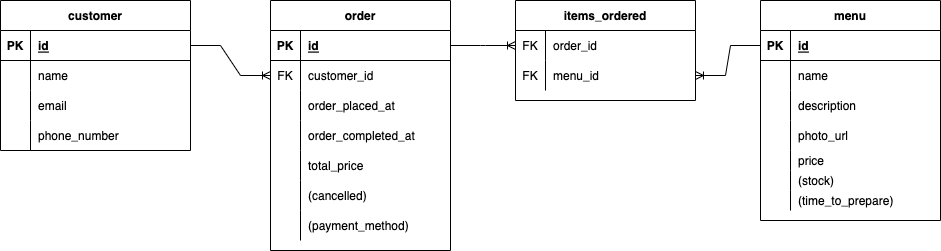

The diagram above was exported from draw.io. Its source (the exported page's mxGraphModel, read from the mxfile embedded in the PNG):
<mxGraphModel dx="1736" dy="866" grid="1" gridSize="10" guides="1" tooltips="1" connect="1" arrows="1" fold="1" page="1" pageScale="1" pageWidth="850" pageHeight="1100" math="0" shadow="0">
  <root>
    <mxCell id="0" />
    <mxCell id="1" parent="0" />
    <mxCell id="HA-lh-sHyT8HYyGZI-jN-1" value="customer" style="shape=table;startSize=30;container=1;collapsible=1;childLayout=tableLayout;fixedRows=1;rowLines=0;fontStyle=1;align=center;resizeLast=1;" parent="1" vertex="1">
      <mxGeometry x="-180" y="320" width="190" height="150" as="geometry" />
    </mxCell>
    <mxCell id="HA-lh-sHyT8HYyGZI-jN-2" value="" style="shape=tableRow;horizontal=0;startSize=0;swimlaneHead=0;swimlaneBody=0;fillColor=none;collapsible=0;dropTarget=0;points=[[0,0.5],[1,0.5]];portConstraint=eastwest;top=0;left=0;right=0;bottom=1;" parent="HA-lh-sHyT8HYyGZI-jN-1" vertex="1">
      <mxGeometry y="30" width="190" height="30" as="geometry" />
    </mxCell>
    <mxCell id="HA-lh-sHyT8HYyGZI-jN-3" value="PK" style="shape=partialRectangle;connectable=0;fillColor=none;top=0;left=0;bottom=0;right=0;fontStyle=1;overflow=hidden;" parent="HA-lh-sHyT8HYyGZI-jN-2" vertex="1">
      <mxGeometry width="30" height="30" as="geometry">
        <mxRectangle width="30" height="30" as="alternateBounds" />
      </mxGeometry>
    </mxCell>
    <mxCell id="HA-lh-sHyT8HYyGZI-jN-4" value="id" style="shape=partialRectangle;connectable=0;fillColor=none;top=0;left=0;bottom=0;right=0;align=left;spacingLeft=6;fontStyle=5;overflow=hidden;" parent="HA-lh-sHyT8HYyGZI-jN-2" vertex="1">
      <mxGeometry x="30" width="160" height="30" as="geometry">
        <mxRectangle width="160" height="30" as="alternateBounds" />
      </mxGeometry>
    </mxCell>
    <mxCell id="HA-lh-sHyT8HYyGZI-jN-5" value="" style="shape=tableRow;horizontal=0;startSize=0;swimlaneHead=0;swimlaneBody=0;fillColor=none;collapsible=0;dropTarget=0;points=[[0,0.5],[1,0.5]];portConstraint=eastwest;top=0;left=0;right=0;bottom=0;" parent="HA-lh-sHyT8HYyGZI-jN-1" vertex="1">
      <mxGeometry y="60" width="190" height="30" as="geometry" />
    </mxCell>
    <mxCell id="HA-lh-sHyT8HYyGZI-jN-6" value="" style="shape=partialRectangle;connectable=0;fillColor=none;top=0;left=0;bottom=0;right=0;editable=1;overflow=hidden;" parent="HA-lh-sHyT8HYyGZI-jN-5" vertex="1">
      <mxGeometry width="30" height="30" as="geometry">
        <mxRectangle width="30" height="30" as="alternateBounds" />
      </mxGeometry>
    </mxCell>
    <mxCell id="HA-lh-sHyT8HYyGZI-jN-7" value="name" style="shape=partialRectangle;connectable=0;fillColor=none;top=0;left=0;bottom=0;right=0;align=left;spacingLeft=6;overflow=hidden;" parent="HA-lh-sHyT8HYyGZI-jN-5" vertex="1">
      <mxGeometry x="30" width="160" height="30" as="geometry">
        <mxRectangle width="160" height="30" as="alternateBounds" />
      </mxGeometry>
    </mxCell>
    <mxCell id="HA-lh-sHyT8HYyGZI-jN-8" value="" style="shape=tableRow;horizontal=0;startSize=0;swimlaneHead=0;swimlaneBody=0;fillColor=none;collapsible=0;dropTarget=0;points=[[0,0.5],[1,0.5]];portConstraint=eastwest;top=0;left=0;right=0;bottom=0;" parent="HA-lh-sHyT8HYyGZI-jN-1" vertex="1">
      <mxGeometry y="90" width="190" height="30" as="geometry" />
    </mxCell>
    <mxCell id="HA-lh-sHyT8HYyGZI-jN-9" value="" style="shape=partialRectangle;connectable=0;fillColor=none;top=0;left=0;bottom=0;right=0;editable=1;overflow=hidden;" parent="HA-lh-sHyT8HYyGZI-jN-8" vertex="1">
      <mxGeometry width="30" height="30" as="geometry">
        <mxRectangle width="30" height="30" as="alternateBounds" />
      </mxGeometry>
    </mxCell>
    <mxCell id="HA-lh-sHyT8HYyGZI-jN-10" value="email" style="shape=partialRectangle;connectable=0;fillColor=none;top=0;left=0;bottom=0;right=0;align=left;spacingLeft=6;overflow=hidden;" parent="HA-lh-sHyT8HYyGZI-jN-8" vertex="1">
      <mxGeometry x="30" width="160" height="30" as="geometry">
        <mxRectangle width="160" height="30" as="alternateBounds" />
      </mxGeometry>
    </mxCell>
    <mxCell id="HA-lh-sHyT8HYyGZI-jN-11" value="" style="shape=tableRow;horizontal=0;startSize=0;swimlaneHead=0;swimlaneBody=0;fillColor=none;collapsible=0;dropTarget=0;points=[[0,0.5],[1,0.5]];portConstraint=eastwest;top=0;left=0;right=0;bottom=0;" parent="HA-lh-sHyT8HYyGZI-jN-1" vertex="1">
      <mxGeometry y="120" width="190" height="30" as="geometry" />
    </mxCell>
    <mxCell id="HA-lh-sHyT8HYyGZI-jN-12" value="" style="shape=partialRectangle;connectable=0;fillColor=none;top=0;left=0;bottom=0;right=0;editable=1;overflow=hidden;" parent="HA-lh-sHyT8HYyGZI-jN-11" vertex="1">
      <mxGeometry width="30" height="30" as="geometry">
        <mxRectangle width="30" height="30" as="alternateBounds" />
      </mxGeometry>
    </mxCell>
    <mxCell id="HA-lh-sHyT8HYyGZI-jN-13" value="phone_number" style="shape=partialRectangle;connectable=0;fillColor=none;top=0;left=0;bottom=0;right=0;align=left;spacingLeft=6;overflow=hidden;" parent="HA-lh-sHyT8HYyGZI-jN-11" vertex="1">
      <mxGeometry x="30" width="160" height="30" as="geometry">
        <mxRectangle width="160" height="30" as="alternateBounds" />
      </mxGeometry>
    </mxCell>
    <mxCell id="HA-lh-sHyT8HYyGZI-jN-14" value="menu" style="shape=table;startSize=30;container=1;collapsible=1;childLayout=tableLayout;fixedRows=1;rowLines=0;fontStyle=1;align=center;resizeLast=1;" parent="1" vertex="1">
      <mxGeometry x="580" y="320" width="180" height="220" as="geometry" />
    </mxCell>
    <mxCell id="HA-lh-sHyT8HYyGZI-jN-15" value="" style="shape=tableRow;horizontal=0;startSize=0;swimlaneHead=0;swimlaneBody=0;fillColor=none;collapsible=0;dropTarget=0;points=[[0,0.5],[1,0.5]];portConstraint=eastwest;top=0;left=0;right=0;bottom=1;" parent="HA-lh-sHyT8HYyGZI-jN-14" vertex="1">
      <mxGeometry y="30" width="180" height="30" as="geometry" />
    </mxCell>
    <mxCell id="HA-lh-sHyT8HYyGZI-jN-16" value="PK" style="shape=partialRectangle;connectable=0;fillColor=none;top=0;left=0;bottom=0;right=0;fontStyle=1;overflow=hidden;" parent="HA-lh-sHyT8HYyGZI-jN-15" vertex="1">
      <mxGeometry width="30" height="30" as="geometry">
        <mxRectangle width="30" height="30" as="alternateBounds" />
      </mxGeometry>
    </mxCell>
    <mxCell id="HA-lh-sHyT8HYyGZI-jN-17" value="id" style="shape=partialRectangle;connectable=0;fillColor=none;top=0;left=0;bottom=0;right=0;align=left;spacingLeft=6;fontStyle=5;overflow=hidden;" parent="HA-lh-sHyT8HYyGZI-jN-15" vertex="1">
      <mxGeometry x="30" width="150" height="30" as="geometry">
        <mxRectangle width="150" height="30" as="alternateBounds" />
      </mxGeometry>
    </mxCell>
    <mxCell id="HA-lh-sHyT8HYyGZI-jN-18" value="" style="shape=tableRow;horizontal=0;startSize=0;swimlaneHead=0;swimlaneBody=0;fillColor=none;collapsible=0;dropTarget=0;points=[[0,0.5],[1,0.5]];portConstraint=eastwest;top=0;left=0;right=0;bottom=0;" parent="HA-lh-sHyT8HYyGZI-jN-14" vertex="1">
      <mxGeometry y="60" width="180" height="30" as="geometry" />
    </mxCell>
    <mxCell id="HA-lh-sHyT8HYyGZI-jN-19" value="" style="shape=partialRectangle;connectable=0;fillColor=none;top=0;left=0;bottom=0;right=0;editable=1;overflow=hidden;" parent="HA-lh-sHyT8HYyGZI-jN-18" vertex="1">
      <mxGeometry width="30" height="30" as="geometry">
        <mxRectangle width="30" height="30" as="alternateBounds" />
      </mxGeometry>
    </mxCell>
    <mxCell id="HA-lh-sHyT8HYyGZI-jN-20" value="name" style="shape=partialRectangle;connectable=0;fillColor=none;top=0;left=0;bottom=0;right=0;align=left;spacingLeft=6;overflow=hidden;" parent="HA-lh-sHyT8HYyGZI-jN-18" vertex="1">
      <mxGeometry x="30" width="150" height="30" as="geometry">
        <mxRectangle width="150" height="30" as="alternateBounds" />
      </mxGeometry>
    </mxCell>
    <mxCell id="HA-lh-sHyT8HYyGZI-jN-21" value="" style="shape=tableRow;horizontal=0;startSize=0;swimlaneHead=0;swimlaneBody=0;fillColor=none;collapsible=0;dropTarget=0;points=[[0,0.5],[1,0.5]];portConstraint=eastwest;top=0;left=0;right=0;bottom=0;" parent="HA-lh-sHyT8HYyGZI-jN-14" vertex="1">
      <mxGeometry y="90" width="180" height="30" as="geometry" />
    </mxCell>
    <mxCell id="HA-lh-sHyT8HYyGZI-jN-22" value="" style="shape=partialRectangle;connectable=0;fillColor=none;top=0;left=0;bottom=0;right=0;editable=1;overflow=hidden;" parent="HA-lh-sHyT8HYyGZI-jN-21" vertex="1">
      <mxGeometry width="30" height="30" as="geometry">
        <mxRectangle width="30" height="30" as="alternateBounds" />
      </mxGeometry>
    </mxCell>
    <mxCell id="HA-lh-sHyT8HYyGZI-jN-23" value="description" style="shape=partialRectangle;connectable=0;fillColor=none;top=0;left=0;bottom=0;right=0;align=left;spacingLeft=6;overflow=hidden;" parent="HA-lh-sHyT8HYyGZI-jN-21" vertex="1">
      <mxGeometry x="30" width="150" height="30" as="geometry">
        <mxRectangle width="150" height="30" as="alternateBounds" />
      </mxGeometry>
    </mxCell>
    <mxCell id="HA-lh-sHyT8HYyGZI-jN-24" value="" style="shape=tableRow;horizontal=0;startSize=0;swimlaneHead=0;swimlaneBody=0;fillColor=none;collapsible=0;dropTarget=0;points=[[0,0.5],[1,0.5]];portConstraint=eastwest;top=0;left=0;right=0;bottom=0;" parent="HA-lh-sHyT8HYyGZI-jN-14" vertex="1">
      <mxGeometry y="120" width="180" height="30" as="geometry" />
    </mxCell>
    <mxCell id="HA-lh-sHyT8HYyGZI-jN-25" value="" style="shape=partialRectangle;connectable=0;fillColor=none;top=0;left=0;bottom=0;right=0;editable=1;overflow=hidden;" parent="HA-lh-sHyT8HYyGZI-jN-24" vertex="1">
      <mxGeometry width="30" height="30" as="geometry">
        <mxRectangle width="30" height="30" as="alternateBounds" />
      </mxGeometry>
    </mxCell>
    <mxCell id="HA-lh-sHyT8HYyGZI-jN-26" value="photo_url" style="shape=partialRectangle;connectable=0;fillColor=none;top=0;left=0;bottom=0;right=0;align=left;spacingLeft=6;overflow=hidden;" parent="HA-lh-sHyT8HYyGZI-jN-24" vertex="1">
      <mxGeometry x="30" width="150" height="30" as="geometry">
        <mxRectangle width="150" height="30" as="alternateBounds" />
      </mxGeometry>
    </mxCell>
    <mxCell id="HA-lh-sHyT8HYyGZI-jN-27" style="shape=tableRow;horizontal=0;startSize=0;swimlaneHead=0;swimlaneBody=0;fillColor=none;collapsible=0;dropTarget=0;points=[[0,0.5],[1,0.5]];portConstraint=eastwest;top=0;left=0;right=0;bottom=0;" parent="HA-lh-sHyT8HYyGZI-jN-14" vertex="1">
      <mxGeometry y="150" width="180" height="20" as="geometry" />
    </mxCell>
    <mxCell id="HA-lh-sHyT8HYyGZI-jN-28" style="shape=partialRectangle;connectable=0;fillColor=none;top=0;left=0;bottom=0;right=0;editable=1;overflow=hidden;" parent="HA-lh-sHyT8HYyGZI-jN-27" vertex="1">
      <mxGeometry width="30" height="20" as="geometry">
        <mxRectangle width="30" height="20" as="alternateBounds" />
      </mxGeometry>
    </mxCell>
    <mxCell id="HA-lh-sHyT8HYyGZI-jN-29" value="price" style="shape=partialRectangle;connectable=0;fillColor=none;top=0;left=0;bottom=0;right=0;align=left;spacingLeft=6;overflow=hidden;" parent="HA-lh-sHyT8HYyGZI-jN-27" vertex="1">
      <mxGeometry x="30" width="150" height="20" as="geometry">
        <mxRectangle width="150" height="20" as="alternateBounds" />
      </mxGeometry>
    </mxCell>
    <mxCell id="HA-lh-sHyT8HYyGZI-jN-30" style="shape=tableRow;horizontal=0;startSize=0;swimlaneHead=0;swimlaneBody=0;fillColor=none;collapsible=0;dropTarget=0;points=[[0,0.5],[1,0.5]];portConstraint=eastwest;top=0;left=0;right=0;bottom=0;" parent="HA-lh-sHyT8HYyGZI-jN-14" vertex="1">
      <mxGeometry y="170" width="180" height="20" as="geometry" />
    </mxCell>
    <mxCell id="HA-lh-sHyT8HYyGZI-jN-31" style="shape=partialRectangle;connectable=0;fillColor=none;top=0;left=0;bottom=0;right=0;editable=1;overflow=hidden;" parent="HA-lh-sHyT8HYyGZI-jN-30" vertex="1">
      <mxGeometry width="30" height="20" as="geometry">
        <mxRectangle width="30" height="20" as="alternateBounds" />
      </mxGeometry>
    </mxCell>
    <mxCell id="HA-lh-sHyT8HYyGZI-jN-32" value="(stock)" style="shape=partialRectangle;connectable=0;fillColor=none;top=0;left=0;bottom=0;right=0;align=left;spacingLeft=6;overflow=hidden;" parent="HA-lh-sHyT8HYyGZI-jN-30" vertex="1">
      <mxGeometry x="30" width="150" height="20" as="geometry">
        <mxRectangle width="150" height="20" as="alternateBounds" />
      </mxGeometry>
    </mxCell>
    <mxCell id="HA-lh-sHyT8HYyGZI-jN-33" style="shape=tableRow;horizontal=0;startSize=0;swimlaneHead=0;swimlaneBody=0;fillColor=none;collapsible=0;dropTarget=0;points=[[0,0.5],[1,0.5]];portConstraint=eastwest;top=0;left=0;right=0;bottom=0;" parent="HA-lh-sHyT8HYyGZI-jN-14" vertex="1">
      <mxGeometry y="190" width="180" height="20" as="geometry" />
    </mxCell>
    <mxCell id="HA-lh-sHyT8HYyGZI-jN-34" style="shape=partialRectangle;connectable=0;fillColor=none;top=0;left=0;bottom=0;right=0;editable=1;overflow=hidden;" parent="HA-lh-sHyT8HYyGZI-jN-33" vertex="1">
      <mxGeometry width="30" height="20" as="geometry">
        <mxRectangle width="30" height="20" as="alternateBounds" />
      </mxGeometry>
    </mxCell>
    <mxCell id="HA-lh-sHyT8HYyGZI-jN-35" value="(time_to_prepare)" style="shape=partialRectangle;connectable=0;fillColor=none;top=0;left=0;bottom=0;right=0;align=left;spacingLeft=6;overflow=hidden;" parent="HA-lh-sHyT8HYyGZI-jN-33" vertex="1">
      <mxGeometry x="30" width="150" height="20" as="geometry">
        <mxRectangle width="150" height="20" as="alternateBounds" />
      </mxGeometry>
    </mxCell>
    <mxCell id="HA-lh-sHyT8HYyGZI-jN-36" value="order" style="shape=table;startSize=30;container=1;collapsible=1;childLayout=tableLayout;fixedRows=1;rowLines=0;fontStyle=1;align=center;resizeLast=1;" parent="1" vertex="1">
      <mxGeometry x="90" y="320" width="180" height="250" as="geometry" />
    </mxCell>
    <mxCell id="HA-lh-sHyT8HYyGZI-jN-37" value="" style="shape=tableRow;horizontal=0;startSize=0;swimlaneHead=0;swimlaneBody=0;fillColor=none;collapsible=0;dropTarget=0;points=[[0,0.5],[1,0.5]];portConstraint=eastwest;top=0;left=0;right=0;bottom=1;" parent="HA-lh-sHyT8HYyGZI-jN-36" vertex="1">
      <mxGeometry y="30" width="180" height="30" as="geometry" />
    </mxCell>
    <mxCell id="HA-lh-sHyT8HYyGZI-jN-38" value="PK" style="shape=partialRectangle;connectable=0;fillColor=none;top=0;left=0;bottom=0;right=0;fontStyle=1;overflow=hidden;" parent="HA-lh-sHyT8HYyGZI-jN-37" vertex="1">
      <mxGeometry width="30" height="30" as="geometry">
        <mxRectangle width="30" height="30" as="alternateBounds" />
      </mxGeometry>
    </mxCell>
    <mxCell id="HA-lh-sHyT8HYyGZI-jN-39" value="id" style="shape=partialRectangle;connectable=0;fillColor=none;top=0;left=0;bottom=0;right=0;align=left;spacingLeft=6;fontStyle=5;overflow=hidden;" parent="HA-lh-sHyT8HYyGZI-jN-37" vertex="1">
      <mxGeometry x="30" width="150" height="30" as="geometry">
        <mxRectangle width="150" height="30" as="alternateBounds" />
      </mxGeometry>
    </mxCell>
    <mxCell id="HA-lh-sHyT8HYyGZI-jN-40" value="" style="shape=tableRow;horizontal=0;startSize=0;swimlaneHead=0;swimlaneBody=0;fillColor=none;collapsible=0;dropTarget=0;points=[[0,0.5],[1,0.5]];portConstraint=eastwest;top=0;left=0;right=0;bottom=0;" parent="HA-lh-sHyT8HYyGZI-jN-36" vertex="1">
      <mxGeometry y="60" width="180" height="30" as="geometry" />
    </mxCell>
    <mxCell id="HA-lh-sHyT8HYyGZI-jN-41" value="FK" style="shape=partialRectangle;connectable=0;fillColor=none;top=0;left=0;bottom=0;right=0;editable=1;overflow=hidden;" parent="HA-lh-sHyT8HYyGZI-jN-40" vertex="1">
      <mxGeometry width="30" height="30" as="geometry">
        <mxRectangle width="30" height="30" as="alternateBounds" />
      </mxGeometry>
    </mxCell>
    <mxCell id="HA-lh-sHyT8HYyGZI-jN-42" value="customer_id" style="shape=partialRectangle;connectable=0;fillColor=none;top=0;left=0;bottom=0;right=0;align=left;spacingLeft=6;overflow=hidden;" parent="HA-lh-sHyT8HYyGZI-jN-40" vertex="1">
      <mxGeometry x="30" width="150" height="30" as="geometry">
        <mxRectangle width="150" height="30" as="alternateBounds" />
      </mxGeometry>
    </mxCell>
    <mxCell id="HA-lh-sHyT8HYyGZI-jN-43" value="" style="shape=tableRow;horizontal=0;startSize=0;swimlaneHead=0;swimlaneBody=0;fillColor=none;collapsible=0;dropTarget=0;points=[[0,0.5],[1,0.5]];portConstraint=eastwest;top=0;left=0;right=0;bottom=0;" parent="HA-lh-sHyT8HYyGZI-jN-36" vertex="1">
      <mxGeometry y="90" width="180" height="30" as="geometry" />
    </mxCell>
    <mxCell id="HA-lh-sHyT8HYyGZI-jN-44" value="" style="shape=partialRectangle;connectable=0;fillColor=none;top=0;left=0;bottom=0;right=0;editable=1;overflow=hidden;" parent="HA-lh-sHyT8HYyGZI-jN-43" vertex="1">
      <mxGeometry width="30" height="30" as="geometry">
        <mxRectangle width="30" height="30" as="alternateBounds" />
      </mxGeometry>
    </mxCell>
    <mxCell id="HA-lh-sHyT8HYyGZI-jN-45" value="order_placed_at" style="shape=partialRectangle;connectable=0;fillColor=none;top=0;left=0;bottom=0;right=0;align=left;spacingLeft=6;overflow=hidden;" parent="HA-lh-sHyT8HYyGZI-jN-43" vertex="1">
      <mxGeometry x="30" width="150" height="30" as="geometry">
        <mxRectangle width="150" height="30" as="alternateBounds" />
      </mxGeometry>
    </mxCell>
    <mxCell id="HA-lh-sHyT8HYyGZI-jN-46" value="" style="shape=tableRow;horizontal=0;startSize=0;swimlaneHead=0;swimlaneBody=0;fillColor=none;collapsible=0;dropTarget=0;points=[[0,0.5],[1,0.5]];portConstraint=eastwest;top=0;left=0;right=0;bottom=0;" parent="HA-lh-sHyT8HYyGZI-jN-36" vertex="1">
      <mxGeometry y="120" width="180" height="30" as="geometry" />
    </mxCell>
    <mxCell id="HA-lh-sHyT8HYyGZI-jN-47" value="" style="shape=partialRectangle;connectable=0;fillColor=none;top=0;left=0;bottom=0;right=0;editable=1;overflow=hidden;" parent="HA-lh-sHyT8HYyGZI-jN-46" vertex="1">
      <mxGeometry width="30" height="30" as="geometry">
        <mxRectangle width="30" height="30" as="alternateBounds" />
      </mxGeometry>
    </mxCell>
    <mxCell id="HA-lh-sHyT8HYyGZI-jN-48" value="order_completed_at" style="shape=partialRectangle;connectable=0;fillColor=none;top=0;left=0;bottom=0;right=0;align=left;spacingLeft=6;overflow=hidden;" parent="HA-lh-sHyT8HYyGZI-jN-46" vertex="1">
      <mxGeometry x="30" width="150" height="30" as="geometry">
        <mxRectangle width="150" height="30" as="alternateBounds" />
      </mxGeometry>
    </mxCell>
    <mxCell id="HA-lh-sHyT8HYyGZI-jN-49" style="shape=tableRow;horizontal=0;startSize=0;swimlaneHead=0;swimlaneBody=0;fillColor=none;collapsible=0;dropTarget=0;points=[[0,0.5],[1,0.5]];portConstraint=eastwest;top=0;left=0;right=0;bottom=0;" parent="HA-lh-sHyT8HYyGZI-jN-36" vertex="1">
      <mxGeometry y="150" width="180" height="30" as="geometry" />
    </mxCell>
    <mxCell id="HA-lh-sHyT8HYyGZI-jN-50" style="shape=partialRectangle;connectable=0;fillColor=none;top=0;left=0;bottom=0;right=0;editable=1;overflow=hidden;" parent="HA-lh-sHyT8HYyGZI-jN-49" vertex="1">
      <mxGeometry width="30" height="30" as="geometry">
        <mxRectangle width="30" height="30" as="alternateBounds" />
      </mxGeometry>
    </mxCell>
    <mxCell id="HA-lh-sHyT8HYyGZI-jN-51" value="total_price" style="shape=partialRectangle;connectable=0;fillColor=none;top=0;left=0;bottom=0;right=0;align=left;spacingLeft=6;overflow=hidden;" parent="HA-lh-sHyT8HYyGZI-jN-49" vertex="1">
      <mxGeometry x="30" width="150" height="30" as="geometry">
        <mxRectangle width="150" height="30" as="alternateBounds" />
      </mxGeometry>
    </mxCell>
    <mxCell id="HA-lh-sHyT8HYyGZI-jN-52" style="shape=tableRow;horizontal=0;startSize=0;swimlaneHead=0;swimlaneBody=0;fillColor=none;collapsible=0;dropTarget=0;points=[[0,0.5],[1,0.5]];portConstraint=eastwest;top=0;left=0;right=0;bottom=0;" parent="HA-lh-sHyT8HYyGZI-jN-36" vertex="1">
      <mxGeometry y="180" width="180" height="30" as="geometry" />
    </mxCell>
    <mxCell id="HA-lh-sHyT8HYyGZI-jN-53" style="shape=partialRectangle;connectable=0;fillColor=none;top=0;left=0;bottom=0;right=0;editable=1;overflow=hidden;" parent="HA-lh-sHyT8HYyGZI-jN-52" vertex="1">
      <mxGeometry width="30" height="30" as="geometry">
        <mxRectangle width="30" height="30" as="alternateBounds" />
      </mxGeometry>
    </mxCell>
    <mxCell id="HA-lh-sHyT8HYyGZI-jN-54" value="(cancelled)" style="shape=partialRectangle;connectable=0;fillColor=none;top=0;left=0;bottom=0;right=0;align=left;spacingLeft=6;overflow=hidden;" parent="HA-lh-sHyT8HYyGZI-jN-52" vertex="1">
      <mxGeometry x="30" width="150" height="30" as="geometry">
        <mxRectangle width="150" height="30" as="alternateBounds" />
      </mxGeometry>
    </mxCell>
    <mxCell id="HA-lh-sHyT8HYyGZI-jN-55" style="shape=tableRow;horizontal=0;startSize=0;swimlaneHead=0;swimlaneBody=0;fillColor=none;collapsible=0;dropTarget=0;points=[[0,0.5],[1,0.5]];portConstraint=eastwest;top=0;left=0;right=0;bottom=0;" parent="HA-lh-sHyT8HYyGZI-jN-36" vertex="1">
      <mxGeometry y="210" width="180" height="30" as="geometry" />
    </mxCell>
    <mxCell id="HA-lh-sHyT8HYyGZI-jN-56" style="shape=partialRectangle;connectable=0;fillColor=none;top=0;left=0;bottom=0;right=0;editable=1;overflow=hidden;" parent="HA-lh-sHyT8HYyGZI-jN-55" vertex="1">
      <mxGeometry width="30" height="30" as="geometry">
        <mxRectangle width="30" height="30" as="alternateBounds" />
      </mxGeometry>
    </mxCell>
    <mxCell id="HA-lh-sHyT8HYyGZI-jN-57" value="(payment_method)" style="shape=partialRectangle;connectable=0;fillColor=none;top=0;left=0;bottom=0;right=0;align=left;spacingLeft=6;overflow=hidden;" parent="HA-lh-sHyT8HYyGZI-jN-55" vertex="1">
      <mxGeometry x="30" width="150" height="30" as="geometry">
        <mxRectangle width="150" height="30" as="alternateBounds" />
      </mxGeometry>
    </mxCell>
    <mxCell id="HA-lh-sHyT8HYyGZI-jN-58" value="items_ordered" style="shape=table;startSize=30;container=1;collapsible=1;childLayout=tableLayout;fixedRows=1;rowLines=0;fontStyle=1;align=center;resizeLast=1;" parent="1" vertex="1">
      <mxGeometry x="335" y="320" width="180" height="100" as="geometry" />
    </mxCell>
    <mxCell id="HA-lh-sHyT8HYyGZI-jN-59" value="" style="shape=tableRow;horizontal=0;startSize=0;swimlaneHead=0;swimlaneBody=0;fillColor=none;collapsible=0;dropTarget=0;points=[[0,0.5],[1,0.5]];portConstraint=eastwest;top=0;left=0;right=0;bottom=0;" parent="HA-lh-sHyT8HYyGZI-jN-58" vertex="1">
      <mxGeometry y="30" width="180" height="30" as="geometry" />
    </mxCell>
    <mxCell id="HA-lh-sHyT8HYyGZI-jN-60" value="FK" style="shape=partialRectangle;connectable=0;fillColor=none;top=0;left=0;bottom=0;right=0;editable=1;overflow=hidden;" parent="HA-lh-sHyT8HYyGZI-jN-59" vertex="1">
      <mxGeometry width="30" height="30" as="geometry">
        <mxRectangle width="30" height="30" as="alternateBounds" />
      </mxGeometry>
    </mxCell>
    <mxCell id="HA-lh-sHyT8HYyGZI-jN-61" value="order_id" style="shape=partialRectangle;connectable=0;fillColor=none;top=0;left=0;bottom=0;right=0;align=left;spacingLeft=6;overflow=hidden;" parent="HA-lh-sHyT8HYyGZI-jN-59" vertex="1">
      <mxGeometry x="30" width="150" height="30" as="geometry">
        <mxRectangle width="150" height="30" as="alternateBounds" />
      </mxGeometry>
    </mxCell>
    <mxCell id="HA-lh-sHyT8HYyGZI-jN-62" value="" style="shape=tableRow;horizontal=0;startSize=0;swimlaneHead=0;swimlaneBody=0;fillColor=none;collapsible=0;dropTarget=0;points=[[0,0.5],[1,0.5]];portConstraint=eastwest;top=0;left=0;right=0;bottom=0;" parent="HA-lh-sHyT8HYyGZI-jN-58" vertex="1">
      <mxGeometry y="60" width="180" height="30" as="geometry" />
    </mxCell>
    <mxCell id="HA-lh-sHyT8HYyGZI-jN-63" value="FK" style="shape=partialRectangle;connectable=0;fillColor=none;top=0;left=0;bottom=0;right=0;editable=1;overflow=hidden;" parent="HA-lh-sHyT8HYyGZI-jN-62" vertex="1">
      <mxGeometry width="30" height="30" as="geometry">
        <mxRectangle width="30" height="30" as="alternateBounds" />
      </mxGeometry>
    </mxCell>
    <mxCell id="HA-lh-sHyT8HYyGZI-jN-64" value="menu_id" style="shape=partialRectangle;connectable=0;fillColor=none;top=0;left=0;bottom=0;right=0;align=left;spacingLeft=6;overflow=hidden;" parent="HA-lh-sHyT8HYyGZI-jN-62" vertex="1">
      <mxGeometry x="30" width="150" height="30" as="geometry">
        <mxRectangle width="150" height="30" as="alternateBounds" />
      </mxGeometry>
    </mxCell>
    <mxCell id="HA-lh-sHyT8HYyGZI-jN-65" value="" style="edgeStyle=entityRelationEdgeStyle;fontSize=12;html=1;endArrow=ERoneToMany;rounded=0;entryX=0;entryY=0.5;entryDx=0;entryDy=0;exitX=1;exitY=0.5;exitDx=0;exitDy=0;" parent="1" source="HA-lh-sHyT8HYyGZI-jN-2" target="HA-lh-sHyT8HYyGZI-jN-40" edge="1">
      <mxGeometry width="100" height="100" relative="1" as="geometry">
        <mxPoint x="170" y="80" as="sourcePoint" />
        <mxPoint x="270" y="-20" as="targetPoint" />
      </mxGeometry>
    </mxCell>
    <mxCell id="HA-lh-sHyT8HYyGZI-jN-66" value="" style="edgeStyle=entityRelationEdgeStyle;fontSize=12;html=1;endArrow=ERoneToMany;rounded=0;" parent="1" source="HA-lh-sHyT8HYyGZI-jN-37" target="HA-lh-sHyT8HYyGZI-jN-59" edge="1">
      <mxGeometry width="100" height="100" relative="1" as="geometry">
        <mxPoint x="220" y="380" as="sourcePoint" />
        <mxPoint x="320" y="210" as="targetPoint" />
      </mxGeometry>
    </mxCell>
    <mxCell id="HA-lh-sHyT8HYyGZI-jN-67" value="" style="edgeStyle=entityRelationEdgeStyle;fontSize=12;html=1;endArrow=ERoneToMany;rounded=0;entryX=1;entryY=0.5;entryDx=0;entryDy=0;" parent="1" source="HA-lh-sHyT8HYyGZI-jN-15" target="HA-lh-sHyT8HYyGZI-jN-62" edge="1">
      <mxGeometry width="100" height="100" relative="1" as="geometry">
        <mxPoint x="220" y="380" as="sourcePoint" />
        <mxPoint x="320" y="280" as="targetPoint" />
      </mxGeometry>
    </mxCell>
  </root>
</mxGraphModel>